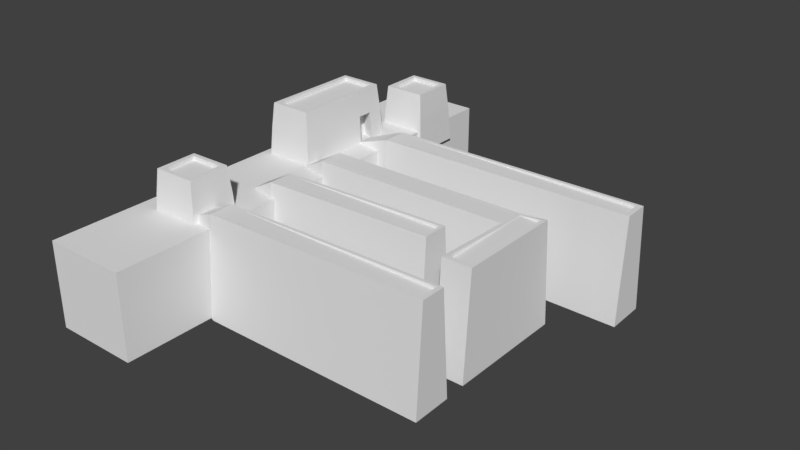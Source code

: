 # Source: Egyptian_Port.blend  (saved by Blender 2.78.0; exported with 4.5.12 LTS)
import bpy
from mathutils import Matrix  # noqa: F401  (used for matrix-valued properties, if any)

bpy.ops.wm.read_factory_settings(use_empty=True)
scene = bpy.context.scene
scene.name = 'Scene'

# ---- collections
col_collection_1 = bpy.data.collections.new('Collection 1'); scene.collection.children.link(col_collection_1)

# ---- world
world_world = bpy.data.worlds.new('World'); scene.world = world_world
world_world.color = (0.05088, 0.05088, 0.05088)
world_world.use_sun_shadow = False
world_world.sun_shadow_jitter_overblur = 0.0
world_world.cycles.sampling_method = 'MANUAL'

# ---- meshes
me_cube = bpy.data.meshes.new('Cube')
me_cube.from_pydata([(-1.0, -1.0, -1.0), (-1.0, -1.0, 1.0), (-1.0, 1.0, -1.0), (-1.0, 1.0, 1.0), (1.0, -1.0, -1.0), (1.0, -1.0, 1.0), (1.0, 1.0, -1.0), (1.0, 1.0, 1.0)], [], [(0, 1, 3, 2), (2, 3, 7, 6), (6, 7, 5, 4), (4, 5, 1, 0), (2, 6, 4, 0), (7, 3, 1, 5)])
_uv = me_cube.uv_layers.new(name='UVMap')
_uv.uv.foreach_set('vector', [1.054, -0.0544, -0.0544, -0.0544, -0.0544, -1.163, 1.054, -1.163, -0.0544, 1.054, -1.163, 1.054, -1.163, -0.0544, -0.0544, -0.0544, -0.0544, -0.0544, -1.163, -0.0544, -1.163, -1.163, -0.0544, -1.163, -0.0544, 1.054, -0.0544, -0.0544, 1.054, -0.0544, 1.054, 1.054, 2.163, -0.0544, 1.054, -0.0544, 1.054, -1.163, 2.163, -1.163, -0.0544, 1.054, -0.0544, 2.163, -1.163, 2.163, -1.163, 1.054])
me_cube.use_remesh_preserve_volume = False
me_cube.use_remesh_preserve_attributes = False
me_cube.use_mirror_vertex_groups = False
me_cube.update()
me_cube_052 = bpy.data.meshes.new('Cube.052')
me_cube_052.from_pydata([(-0.03838, -0.04021, -0.02259), (-0.03162, -0.03345, 0.07063), (-0.03838, 0.03797, -0.02259), (-0.03162, 0.03121, 0.07063), (0.0398, -0.04021, -0.02259), (0.03303, -0.03345, 0.07063), (0.0398, 0.03797, -0.02259), (0.03303, 0.03121, 0.07063), (-0.02494, -0.02677, 0.07063), (-0.02494, 0.02453, 0.07063), (0.02636, 0.02453, 0.07063), (0.02636, -0.02677, 0.07063), (-0.02494, -0.02677, 0.06473), (-0.02494, 0.02453, 0.06473), (0.02636, 0.02453, 0.06473), (0.02636, -0.02677, 0.06473), (0.01374, 0.03797, -0.02259), (-0.01232, 0.03797, -0.02259), (-0.01007, 0.03121, 0.07063), (0.01148, 0.03121, 0.07063), (-0.01232, -0.04021, -0.02259), (0.01374, -0.04021, -0.02259), (0.01148, -0.03345, 0.07063), (-0.01007, -0.03345, 0.07063), (-0.007842, 0.02453, 0.07063), (0.009257, 0.02453, 0.07063), (0.009257, -0.02677, 0.07063), (-0.007842, -0.02677, 0.07063), (-0.007842, 0.02453, 0.06473), (0.009257, 0.02453, 0.06473), (0.009257, -0.02677, 0.06473), (-0.007842, -0.02677, 0.06473), (-0.035, -0.03683, 0.03154), (-0.035, 0.03459, 0.03154), (0.03642, 0.03459, 0.03154), (0.03642, -0.03683, 0.03154), (0.01261, -0.03683, 0.03154), (-0.01119, -0.03683, 0.03154), (-0.01119, 0.03459, 0.03154), (0.01261, 0.03459, 0.03154), (-0.0195, -0.01968, -0.02412), (0.02091, -0.01968, -0.02412), (0.01916, -0.0163, 0.03001), (-0.01775, -0.0163, 0.03001)], [], [(32, 1, 3, 33), (39, 19, 7, 34), (34, 7, 5, 35), (37, 23, 1, 32), (16, 6, 4, 21), (18, 3, 9, 24), (11, 10, 14, 15), (5, 7, 10, 11), (3, 1, 8, 9), (22, 5, 11, 26), (28, 13, 12, 31), (9, 8, 12, 13), (26, 11, 15, 30), (24, 9, 13, 28), (10, 25, 29, 14), (25, 24, 28, 29), (8, 27, 31, 12), (27, 26, 30, 31), (14, 29, 30, 15), (29, 28, 31, 30), (1, 23, 27, 8), (23, 22, 26, 27), (7, 19, 25, 10), (19, 18, 24, 25), (2, 17, 20, 0), (17, 16, 21, 20), (35, 5, 22, 36), (36, 22, 23, 37), (33, 3, 18, 38), (38, 18, 19, 39), (17, 38, 39, 16), (2, 33, 38, 17), (36, 37, 43, 42), (4, 35, 36, 21), (20, 37, 32, 0), (6, 34, 35, 4), (16, 39, 34, 6), (0, 32, 33, 2), (41, 42, 43, 40), (37, 20, 40, 43), (20, 21, 41, 40), (21, 36, 42, 41)])
_uv = me_cube_052.uv_layers.new(name='UVMap')
_uv.uv.foreach_set('vector', [-1.356, 0.7492, -1.301, 0.02952, -0.2471, 0.02952, -0.192, 0.7492, -0.58, -0.6908, -0.5984, -1.411, -0.2471, -1.411, -0.192, -0.6908, -0.08181, 0.7492, -0.0267, 0.02952, 1.027, 0.02952, 1.082, 0.7492, 0.6941, -0.6908, 0.6758, -1.411, 1.027, -1.411, 1.082, -0.6908, 1.137, -0.9324, 1.137, -1.411, 2.411, -1.411, 2.411, -0.9324, 2.191, 0.8212, 2.191, 1.217, 2.082, 1.094, 2.082, 0.7803, 0.169, 2.411, 0.169, 1.469, 0.2651, 1.469, 0.2651, 2.411, 1.137, 0.02952, 2.191, 0.02952, 2.082, 0.1522, 1.246, 0.1522, 2.191, 1.217, 1.137, 1.217, 1.246, 1.094, 2.082, 1.094, 1.137, 0.4253, 1.137, 0.02952, 1.246, 0.1522, 1.246, 0.4662, 1.973, 1.845, 1.973, 2.159, 1.137, 2.159, 1.137, 1.845, 0.2651, 2.411, 0.2651, 1.469, 0.3613, 1.469, 0.3613, 2.411, 0.3613, 1.783, 0.3613, 1.469, 0.4573, 1.469, 0.4573, 1.783, 0.5534, 2.097, 0.5534, 2.411, 0.4573, 2.411, 0.4573, 2.097, 0.5534, 1.469, 0.5534, 1.783, 0.4573, 1.783, 0.4573, 1.469, 0.5534, 1.783, 0.5534, 2.097, 0.4573, 2.097, 0.4573, 1.783, 0.3613, 2.411, 0.3613, 2.097, 0.4573, 2.097, 0.4573, 2.411, 0.3613, 2.097, 0.3613, 1.783, 0.4573, 1.783, 0.4573, 2.097, 1.973, 1.217, 1.973, 1.531, 1.137, 1.531, 1.137, 1.217, 1.973, 1.531, 1.973, 1.845, 1.137, 1.845, 1.137, 1.531, 1.137, 1.217, 1.137, 0.8212, 1.246, 0.7803, 1.246, 1.094, 1.137, 0.8212, 1.137, 0.4253, 1.246, 0.4662, 1.246, 0.7803, 2.191, 0.02952, 2.191, 0.4253, 2.082, 0.4662, 2.082, 0.1522, 2.191, 0.4253, 2.191, 0.8212, 2.082, 0.7803, 2.082, 0.4662, 1.137, 0.02475, 1.137, -0.4538, 2.411, -0.4538, 2.411, 0.02475, 1.137, -0.4538, 1.137, -0.9324, 2.411, -0.9324, 2.411, -0.4538, -0.08183, -0.6908, -0.02674, -1.411, 0.3245, -1.411, 0.3062, -0.6908, 0.3062, -0.6908, 0.3245, -1.411, 0.6758, -1.411, 0.6941, -0.6908, -1.356, -0.6908, -1.301, -1.411, -0.9496, -1.411, -0.968, -0.6908, -0.968, -0.6908, -0.9496, -1.411, -0.5984, -1.411, -0.58, -0.6908, -0.9863, 0.02952, -0.968, -0.6908, -0.58, -0.6908, -0.5616, 0.02952, -1.411, 0.02952, -1.356, -0.6908, -0.968, -0.6908, -0.9863, 0.02952, 0.169, 1.469, 0.169, 1.906, -0.1196, 1.906, -0.1196, 1.469, -0.1369, 0.02952, -0.08183, -0.6908, 0.3062, -0.6908, 0.2878, 0.02952, 0.7125, 0.02952, 0.6941, -0.6908, 1.082, -0.6908, 1.137, 0.02952, -0.1369, 1.469, -0.08181, 0.7492, 1.082, 0.7492, 1.137, 1.469, -0.5616, 0.02952, -0.58, -0.6908, -0.192, -0.6908, -0.1369, 0.02952, -1.411, 1.469, -1.356, 0.7492, -0.192, 0.7492, -0.1369, 1.469, 0.3642, 0.7055, 0.3647, 0.6871, 0.3746, 0.6871, 0.3751, 0.7055, -0.6971, 2.188, -0.6971, 1.469, -0.4079, 1.469, -0.4079, 2.188, -0.1196, 1.469, -0.1196, 1.947, -0.4079, 1.947, -0.4079, 1.469, -0.6971, 1.469, -0.6971, 2.188, -0.9863, 2.188, -0.9863, 1.469])
me_cube_052.use_remesh_preserve_volume = False
me_cube_052.use_remesh_preserve_attributes = False
me_cube_052.use_mirror_vertex_groups = False
me_cube_052.update()
me_cube_016 = bpy.data.meshes.new('Cube.016')
me_cube_016.from_pydata([(0.03727, -0.1624, -0.06625), (0.02285, -0.1629, 0.1425), (-0.04098, -0.1654, -0.06625), (-0.02656, -0.1648, 0.1425), (0.01994, 0.1861, -0.06625), (0.005521, 0.1855, 0.1364), (-0.05831, 0.1831, -0.06625), (-0.04389, 0.1836, 0.1364), (0.01621, -0.1565, 0.1425), (-0.02057, -0.1579, 0.1425), (-0.03725, 0.1772, 0.1364), (-0.000467, 0.1786, 0.1364), (0.01621, -0.1565, 0.1366), (-0.02057, -0.1579, 0.1366), (-0.03725, 0.1772, 0.1366), (-0.000467, 0.1786, 0.1366), (-0.03898, 0.2346, 0.1084), (-0.04941, 0.2342, -0.03816), (0.007155, 0.2364, -0.03816), (-0.003269, 0.236, 0.1084)], [], [(0, 1, 3, 2), (2, 3, 7, 6), (7, 5, 19, 16), (4, 5, 1, 0), (2, 6, 4, 0), (5, 7, 10, 11), (11, 10, 14, 15), (3, 1, 8, 9), (1, 5, 11, 8), (7, 3, 9, 10), (14, 13, 12, 15), (9, 8, 12, 13), (8, 11, 15, 12), (10, 9, 13, 14), (17, 16, 19, 18), (6, 7, 16, 17), (5, 4, 18, 19), (4, 6, 17, 18)])
_uv = me_cube_016.uv_layers.new(name='UVMap')
_uv.uv.foreach_set('vector', [-0.1521, 2.699, -0.04538, 1.189, 0.3202, 1.189, 0.4269, 2.699, 1.394, 1.189, -0.1521, 1.189, -0.1089, -1.329, 1.393, -1.329, 2.339, -1.316, 1.973, -1.311, 2.02, -1.696, 2.284, -1.699, -1.694, -1.328, -0.1916, -1.328, -0.1521, 1.191, -1.699, 1.191, 1.394, 1.149, 1.394, -1.293, 1.973, -1.287, 1.973, 1.156, 1.973, -1.311, 2.339, -1.316, 2.292, -1.267, 2.02, -1.264, 0.4716, 1.189, 0.4716, 1.455, 0.4707, 1.455, 0.4707, 1.189, 2.339, 1.201, 1.973, 1.205, 2.02, 1.157, 2.292, 1.154, 1.973, 1.205, 1.973, -1.311, 2.02, -1.264, 2.02, 1.157, 2.339, -1.316, 2.339, 1.201, 2.292, 1.154, 2.292, -1.267, 2.339, 0.7217, 2.339, -1.696, 2.611, -1.699, 2.611, 0.7187, 0.4269, 1.455, 0.4269, 1.189, 0.4707, 1.189, 0.4707, 1.455, 2.699, -1.699, 2.698, 0.7241, 2.699, 0.724, 2.655, -1.698, 2.654, -1.699, 2.655, 0.7251, 2.611, 0.7242, 2.655, -1.699, 1.394, 2.215, 1.472, 1.156, 1.736, 1.156, 1.813, 2.215, 1.393, -1.329, -0.1089, -1.329, 0.0958, -1.699, 1.181, -1.699, -0.1916, -1.328, -1.694, -1.328, -1.482, -1.698, -0.3962, -1.699, 1.973, -1.287, 1.394, -1.293, 1.48, -1.699, 1.898, -1.694])
me_cube_016.use_remesh_preserve_volume = False
me_cube_016.use_remesh_preserve_attributes = False
me_cube_016.use_mirror_vertex_groups = False
me_cube_016.update()
me_cube_050 = bpy.data.meshes.new('Cube.050')
me_cube_050.from_pydata([(0.03727, -0.1624, -0.06625), (0.02285, -0.1629, 0.1425), (-0.04098, -0.1654, -0.06625), (-0.02656, -0.1648, 0.1425), (0.01994, 0.1861, -0.06625), (0.005521, 0.1855, 0.1364), (-0.05831, 0.1831, -0.06625), (-0.04389, 0.1836, 0.1364), (0.01621, -0.1565, 0.1425), (-0.02057, -0.1579, 0.1425), (-0.03725, 0.1772, 0.1364), (-0.000467, 0.1786, 0.1364), (0.01621, -0.1565, 0.1366), (-0.02057, -0.1579, 0.1366), (-0.03725, 0.1772, 0.1366), (-0.000467, 0.1786, 0.1366), (-0.03898, 0.2346, 0.1084), (-0.04941, 0.2342, -0.03816), (0.007155, 0.2364, -0.03816), (-0.003269, 0.236, 0.1084)], [], [(0, 1, 3, 2), (2, 3, 7, 6), (7, 5, 19, 16), (4, 5, 1, 0), (2, 6, 4, 0), (5, 7, 10, 11), (11, 10, 14, 15), (3, 1, 8, 9), (1, 5, 11, 8), (7, 3, 9, 10), (14, 13, 12, 15), (9, 8, 12, 13), (8, 11, 15, 12), (10, 9, 13, 14), (17, 16, 19, 18), (6, 7, 16, 17), (5, 4, 18, 19), (4, 6, 17, 18)])
_uv = me_cube_050.uv_layers.new(name='UVMap')
_uv.uv.foreach_set('vector', [-0.1521, 2.699, -0.04538, 1.189, 0.3202, 1.189, 0.4269, 2.699, 1.394, 1.189, -0.1521, 1.189, -0.1089, -1.329, 1.393, -1.329, 2.339, -1.316, 1.973, -1.311, 2.02, -1.696, 2.284, -1.699, -1.694, -1.328, -0.1916, -1.328, -0.1521, 1.191, -1.699, 1.191, 1.394, 1.149, 1.394, -1.293, 1.973, -1.287, 1.973, 1.156, 1.973, -1.311, 2.339, -1.316, 2.292, -1.267, 2.02, -1.264, 0.4716, 1.189, 0.4716, 1.455, 0.4707, 1.455, 0.4707, 1.189, 2.339, 1.201, 1.973, 1.205, 2.02, 1.157, 2.292, 1.154, 1.973, 1.205, 1.973, -1.311, 2.02, -1.264, 2.02, 1.157, 2.339, -1.316, 2.339, 1.201, 2.292, 1.154, 2.292, -1.267, 2.339, 0.7217, 2.339, -1.696, 2.611, -1.699, 2.611, 0.7187, 0.4269, 1.455, 0.4269, 1.189, 0.4707, 1.189, 0.4707, 1.455, 2.699, -1.699, 2.698, 0.7241, 2.699, 0.724, 2.655, -1.698, 2.654, -1.699, 2.655, 0.7251, 2.611, 0.7242, 2.655, -1.699, 1.394, 2.215, 1.472, 1.156, 1.736, 1.156, 1.813, 2.215, 1.393, -1.329, -0.1089, -1.329, 0.0958, -1.699, 1.181, -1.699, -0.1916, -1.328, -1.694, -1.328, -1.482, -1.698, -0.3962, -1.699, 1.973, -1.287, 1.394, -1.293, 1.48, -1.699, 1.898, -1.694])
me_cube_050.use_remesh_preserve_volume = False
me_cube_050.use_remesh_preserve_attributes = False
me_cube_050.use_mirror_vertex_groups = False
me_cube_050.update()
me_cube_049 = bpy.data.meshes.new('Cube.049')
me_cube_049.from_pydata([(0.03727, -0.1624, -0.06625), (0.02285, -0.1629, 0.1425), (-0.04098, -0.1654, -0.06625), (-0.02656, -0.1648, 0.1425), (0.01994, 0.1861, -0.06625), (0.005521, 0.1855, 0.1364), (-0.05831, 0.1831, -0.06625), (-0.04389, 0.1836, 0.1364), (0.01621, -0.1565, 0.1425), (-0.02057, -0.1579, 0.1425), (-0.03725, 0.1772, 0.1364), (-0.000467, 0.1786, 0.1364), (0.01621, -0.1565, 0.1366), (-0.02057, -0.1579, 0.1366), (-0.03725, 0.1772, 0.1366), (-0.000467, 0.1786, 0.1366), (-0.03898, 0.2346, 0.1084), (-0.04941, 0.2342, -0.03816), (0.007155, 0.2364, -0.03816), (-0.003269, 0.236, 0.1084)], [], [(0, 1, 3, 2), (2, 3, 7, 6), (7, 5, 19, 16), (4, 5, 1, 0), (2, 6, 4, 0), (5, 7, 10, 11), (11, 10, 14, 15), (3, 1, 8, 9), (1, 5, 11, 8), (7, 3, 9, 10), (14, 13, 12, 15), (9, 8, 12, 13), (8, 11, 15, 12), (10, 9, 13, 14), (17, 16, 19, 18), (6, 7, 16, 17), (5, 4, 18, 19), (4, 6, 17, 18)])
_uv = me_cube_049.uv_layers.new(name='UVMap')
_uv.uv.foreach_set('vector', [-0.1521, 2.699, -0.04538, 1.189, 0.3202, 1.189, 0.4269, 2.699, 1.394, 1.189, -0.1521, 1.189, -0.1089, -1.329, 1.393, -1.329, 2.339, -1.316, 1.973, -1.311, 2.02, -1.696, 2.284, -1.699, -1.694, -1.328, -0.1916, -1.328, -0.1521, 1.191, -1.699, 1.191, 1.394, 1.149, 1.394, -1.293, 1.973, -1.287, 1.973, 1.156, 1.973, -1.311, 2.339, -1.316, 2.292, -1.267, 2.02, -1.264, 0.4716, 1.189, 0.4716, 1.455, 0.4707, 1.455, 0.4707, 1.189, 2.339, 1.201, 1.973, 1.205, 2.02, 1.157, 2.292, 1.154, 1.973, 1.205, 1.973, -1.311, 2.02, -1.264, 2.02, 1.157, 2.339, -1.316, 2.339, 1.201, 2.292, 1.154, 2.292, -1.267, 2.339, 0.7217, 2.339, -1.696, 2.611, -1.699, 2.611, 0.7187, 0.4269, 1.455, 0.4269, 1.189, 0.4707, 1.189, 0.4707, 1.455, 2.699, -1.699, 2.698, 0.7241, 2.699, 0.724, 2.655, -1.698, 2.654, -1.699, 2.655, 0.7251, 2.611, 0.7242, 2.655, -1.699, 1.394, 2.215, 1.472, 1.156, 1.736, 1.156, 1.813, 2.215, 1.393, -1.329, -0.1089, -1.329, 0.0958, -1.699, 1.181, -1.699, -0.1916, -1.328, -1.694, -1.328, -1.482, -1.698, -0.3962, -1.699, 1.973, -1.287, 1.394, -1.293, 1.48, -1.699, 1.898, -1.694])
me_cube_049.use_remesh_preserve_volume = False
me_cube_049.use_remesh_preserve_attributes = False
me_cube_049.use_mirror_vertex_groups = False
me_cube_049.update()
me_cube_047 = bpy.data.meshes.new('Cube.047')
me_cube_047.from_pydata([(0.03914, -0.2148, -0.06625), (0.02472, -0.2153, 0.1368), (-0.03911, -0.2178, -0.06625), (-0.02469, -0.2172, 0.1368), (0.01994, 0.1861, -0.06625), (0.005521, 0.1855, 0.1364), (-0.05831, 0.1831, -0.06625), (-0.04389, 0.1836, 0.1364), (0.01807, -0.2089, 0.1368), (-0.01871, -0.2104, 0.1368), (-0.03725, 0.1772, 0.1364), (-0.000467, 0.1786, 0.1364), (0.01807, -0.2089, 0.1366), (-0.01871, -0.2104, 0.1366), (-0.03725, 0.1772, 0.1366), (-0.000467, 0.1786, 0.1366), (-0.03898, 0.2346, 0.1084), (-0.04941, 0.2342, -0.03816), (0.007155, 0.2364, -0.03816), (-0.003269, 0.236, 0.1084), (-0.03688, -0.2761, -0.06625), (0.04137, -0.2731, -0.06625), (0.02695, -0.2736, 0.1425), (-0.02246, -0.2755, 0.1425), (-0.185, -0.2233, 0.1421), (-0.1995, -0.2239, -0.06665), (-0.1828, -0.2817, 0.1421), (-0.1972, -0.2822, -0.06665), (0.01858, -0.2237, 0.1368), (-0.02715, -0.2254, 0.1368), (0.02022, -0.2658, 0.1425), (-0.02551, -0.2676, 0.1425), (-0.1739, -0.2732, 0.1421), (-0.1755, -0.231, 0.1421), (0.01858, -0.2237, 0.1362), (-0.02715, -0.2254, 0.1362), (0.02023, -0.2658, 0.1362), (-0.0255, -0.2676, 0.1362), (-0.1739, -0.2732, 0.1358), (-0.1755, -0.231, 0.1358)], [], [(2, 20, 27, 25), (2, 3, 7, 6), (7, 5, 19, 16), (4, 5, 1, 0), (2, 6, 4, 0), (5, 7, 10, 11), (11, 10, 14, 15), (3, 1, 8, 9), (1, 5, 11, 8), (7, 3, 9, 10), (14, 13, 12, 15), (9, 8, 12, 13), (8, 11, 15, 12), (10, 9, 13, 14), (17, 16, 19, 18), (6, 7, 16, 17), (5, 4, 18, 19), (4, 6, 17, 18), (21, 22, 23, 20), (0, 1, 22, 21), (23, 22, 30, 31), (2, 0, 21, 20), (24, 25, 27, 26), (3, 2, 25, 24), (26, 23, 31, 32), (20, 23, 26, 27), (33, 32, 38, 39), (32, 31, 37, 38), (24, 26, 32, 33), (3, 24, 33, 29), (1, 3, 29, 28), (22, 1, 28, 30), (34, 35, 37, 36), (37, 35, 39, 38), (28, 29, 35, 34), (29, 33, 39, 35), (30, 28, 34, 36), (31, 30, 36, 37)])
_uv = me_cube_047.uv_layers.new(name='UVMap')
_uv.uv.foreach_set('vector', [-0.6539, 0.3649, -0.6539, 0.637, -1.514, 0.6371, -1.514, 0.365, -0.4235, 2.514, -1.514, 2.514, -1.513, 0.8767, -0.4242, 0.8767, 0.05255, -1.27, -0.2125, -1.27, -0.176, -1.514, 0.01553, -1.514, 0.8942, -1.274, 1.983, -1.274, 1.982, 0.364, 0.8914, 0.364, -0.6539, 0.3649, -0.6751, -1.261, -0.2554, -1.261, -0.2341, 0.365, -0.2125, -1.27, 0.05255, -1.27, 0.01826, -1.239, -0.179, -1.239, -0.3017, 0.6371, -0.3017, 0.81, -0.3023, 0.81, -0.3023, 0.6371, 0.03092, 0.3671, -0.2341, 0.3671, -0.1998, 0.3361, -0.002549, 0.3361, -0.2341, 0.3671, -0.2125, -1.27, -0.179, -1.239, -0.1998, 0.3361, 0.05255, -1.27, 0.03092, 0.3671, -0.002549, 0.3361, 0.01826, -1.239, 2.012, 0.06289, 2.012, -1.512, 2.209, -1.514, 2.209, 0.06089, -0.3564, 0.81, -0.3564, 0.6371, -0.3553, 0.6371, -0.3553, 0.81, 2.512, 0.7493, 2.513, -0.8258, 2.512, -0.8258, 2.513, 0.7493, 2.514, 0.0618, 2.513, -1.514, 2.514, -1.514, 2.513, 0.0618, 2.209, -0.8258, 2.265, -1.514, 2.457, -1.514, 2.513, -0.8258, -0.4242, 0.8767, -1.513, 0.8767, -1.364, 0.6371, -0.5773, 0.6371, 1.983, -1.274, 0.8942, -1.274, 1.047, -1.514, 1.834, -1.514, -0.2554, -1.261, -0.6751, -1.261, -0.6168, -1.514, -0.3134, -1.514, 2.01, 1.76, 0.8915, 1.693, 0.891, 1.461, 2.01, 1.392, 0.8914, 0.364, 1.982, 0.364, 2.012, 0.638, 0.891, 0.638, 0.03096, 0.6422, -0.2341, 0.6422, -0.1996, 0.6045, 0.04567, 0.6043, -0.6539, 0.3649, -0.2341, 0.365, -0.2342, 0.6371, -0.6539, 0.637, 2.01, 1.621, 2.01, 0.6382, 2.323, 0.638, 2.323, 1.621, -0.2341, 1.652, -0.232, 0.6961, 0.6258, 0.6422, 0.6258, 1.625, 0.891, 0.6421, 0.03096, 0.6422, 0.04567, 0.6043, 0.8416, 0.6039, 2.01, 1.392, 0.891, 1.461, 0.8917, 0.7074, 2.01, 0.638, -0.2682, 0.6371, -0.2682, 0.8351, -0.3017, 0.8351, -0.3017, 0.6371, -0.2677, 1.55, -0.2682, 0.852, -0.2346, 0.8521, -0.2341, 1.55, 0.891, 0.3682, 0.891, 0.6421, 0.8416, 0.6039, 0.8418, 0.4059, 0.03092, 0.3671, 0.891, 0.3682, 0.8418, 0.4059, 0.04579, 0.4052, -0.2341, 0.3671, 0.03092, 0.3671, 0.04579, 0.4052, -0.1995, 0.4053, -0.2341, 0.6422, -0.2341, 0.3671, -0.1995, 0.4053, -0.1996, 0.6045, 0.8517, 0.6425, 0.8517, 0.8575, 0.6258, 0.8572, 0.6259, 0.6422, 0.6258, 0.8572, 0.8517, 0.8575, 0.8517, 1.555, 0.6259, 1.555, -0.4199, 0.6371, -0.4196, 0.8521, -0.4224, 0.852, -0.4228, 0.6371, -0.4196, 0.8521, -0.3899, 1.55, -0.4235, 1.55, -0.4224, 0.852, -0.3899, 0.8352, -0.3593, 0.6371, -0.3564, 0.6371, -0.3564, 0.8351, -0.2682, 0.852, -0.2677, 0.6371, -0.2341, 0.6371, -0.2346, 0.8521])
me_cube_047.use_remesh_preserve_volume = False
me_cube_047.use_remesh_preserve_attributes = False
me_cube_047.use_mirror_vertex_groups = False
me_cube_047.update()
me_cube_051 = bpy.data.meshes.new('Cube.051')
me_cube_051.from_pydata([(-0.03838, -0.04021, -0.02259), (-0.03162, -0.03345, 0.07063), (-0.03838, 0.03797, -0.02259), (-0.03162, 0.03121, 0.07063), (0.0398, -0.04021, -0.02259), (0.03303, -0.03345, 0.07063), (0.0398, 0.03797, -0.02259), (0.03303, 0.03121, 0.07063), (-0.02494, -0.02677, 0.07063), (-0.02494, 0.02453, 0.07063), (0.02636, 0.02453, 0.07063), (0.02636, -0.02677, 0.07063), (-0.02494, -0.02677, 0.06473), (-0.02494, 0.02453, 0.06473), (0.02636, 0.02453, 0.06473), (0.02636, -0.02677, 0.06473), (0.01374, 0.03797, -0.02259), (-0.01232, 0.03797, -0.02259), (-0.01007, 0.03121, 0.07063), (0.01148, 0.03121, 0.07063), (-0.01232, -0.04021, -0.02259), (0.01374, -0.04021, -0.02259), (0.01148, -0.03345, 0.07063), (-0.01007, -0.03345, 0.07063), (-0.007842, 0.02453, 0.07063), (0.009257, 0.02453, 0.07063), (0.009257, -0.02677, 0.07063), (-0.007842, -0.02677, 0.07063), (-0.007842, 0.02453, 0.06473), (0.009257, 0.02453, 0.06473), (0.009257, -0.02677, 0.06473), (-0.007842, -0.02677, 0.06473), (-0.035, -0.03683, 0.03154), (-0.035, 0.03459, 0.03154), (0.03642, 0.03459, 0.03154), (0.03642, -0.03683, 0.03154), (0.01261, -0.03683, 0.03154), (-0.01119, -0.03683, 0.03154), (-0.01119, 0.03459, 0.03154), (0.01261, 0.03459, 0.03154), (-0.0195, -0.01968, -0.02412), (0.02091, -0.01968, -0.02412), (0.01916, -0.0163, 0.03001), (-0.01775, -0.0163, 0.03001)], [], [(32, 1, 3, 33), (39, 19, 7, 34), (34, 7, 5, 35), (37, 23, 1, 32), (16, 6, 4, 21), (18, 3, 9, 24), (11, 10, 14, 15), (5, 7, 10, 11), (3, 1, 8, 9), (22, 5, 11, 26), (28, 13, 12, 31), (9, 8, 12, 13), (26, 11, 15, 30), (24, 9, 13, 28), (10, 25, 29, 14), (25, 24, 28, 29), (8, 27, 31, 12), (27, 26, 30, 31), (14, 29, 30, 15), (29, 28, 31, 30), (1, 23, 27, 8), (23, 22, 26, 27), (7, 19, 25, 10), (19, 18, 24, 25), (2, 17, 20, 0), (17, 16, 21, 20), (35, 5, 22, 36), (36, 22, 23, 37), (33, 3, 18, 38), (38, 18, 19, 39), (17, 38, 39, 16), (2, 33, 38, 17), (36, 37, 43, 42), (4, 35, 36, 21), (20, 37, 32, 0), (6, 34, 35, 4), (16, 39, 34, 6), (0, 32, 33, 2), (41, 42, 43, 40), (37, 20, 40, 43), (20, 21, 41, 40), (21, 36, 42, 41)])
_uv = me_cube_051.uv_layers.new(name='UVMap')
_uv.uv.foreach_set('vector', [-1.356, 0.7492, -1.301, 0.02952, -0.2471, 0.02952, -0.192, 0.7492, -0.58, -0.6908, -0.5984, -1.411, -0.2471, -1.411, -0.192, -0.6908, -0.08181, 0.7492, -0.0267, 0.02952, 1.027, 0.02952, 1.082, 0.7492, 0.6941, -0.6908, 0.6758, -1.411, 1.027, -1.411, 1.082, -0.6908, 1.137, -0.9324, 1.137, -1.411, 2.411, -1.411, 2.411, -0.9324, 2.191, 0.8212, 2.191, 1.217, 2.082, 1.094, 2.082, 0.7803, 0.169, 2.411, 0.169, 1.469, 0.2651, 1.469, 0.2651, 2.411, 1.137, 0.02952, 2.191, 0.02952, 2.082, 0.1522, 1.246, 0.1522, 2.191, 1.217, 1.137, 1.217, 1.246, 1.094, 2.082, 1.094, 1.137, 0.4253, 1.137, 0.02952, 1.246, 0.1522, 1.246, 0.4662, 1.973, 1.845, 1.973, 2.159, 1.137, 2.159, 1.137, 1.845, 0.2651, 2.411, 0.2651, 1.469, 0.3613, 1.469, 0.3613, 2.411, 0.3613, 1.783, 0.3613, 1.469, 0.4573, 1.469, 0.4573, 1.783, 0.5534, 2.097, 0.5534, 2.411, 0.4573, 2.411, 0.4573, 2.097, 0.5534, 1.469, 0.5534, 1.783, 0.4573, 1.783, 0.4573, 1.469, 0.5534, 1.783, 0.5534, 2.097, 0.4573, 2.097, 0.4573, 1.783, 0.3613, 2.411, 0.3613, 2.097, 0.4573, 2.097, 0.4573, 2.411, 0.3613, 2.097, 0.3613, 1.783, 0.4573, 1.783, 0.4573, 2.097, 1.973, 1.217, 1.973, 1.531, 1.137, 1.531, 1.137, 1.217, 1.973, 1.531, 1.973, 1.845, 1.137, 1.845, 1.137, 1.531, 1.137, 1.217, 1.137, 0.8212, 1.246, 0.7803, 1.246, 1.094, 1.137, 0.8212, 1.137, 0.4253, 1.246, 0.4662, 1.246, 0.7803, 2.191, 0.02952, 2.191, 0.4253, 2.082, 0.4662, 2.082, 0.1522, 2.191, 0.4253, 2.191, 0.8212, 2.082, 0.7803, 2.082, 0.4662, 1.137, 0.02475, 1.137, -0.4538, 2.411, -0.4538, 2.411, 0.02475, 1.137, -0.4538, 1.137, -0.9324, 2.411, -0.9324, 2.411, -0.4538, -0.08183, -0.6908, -0.02674, -1.411, 0.3245, -1.411, 0.3062, -0.6908, 0.3062, -0.6908, 0.3245, -1.411, 0.6758, -1.411, 0.6941, -0.6908, -1.356, -0.6908, -1.301, -1.411, -0.9496, -1.411, -0.968, -0.6908, -0.968, -0.6908, -0.9496, -1.411, -0.5984, -1.411, -0.58, -0.6908, -0.9863, 0.02952, -0.968, -0.6908, -0.58, -0.6908, -0.5616, 0.02952, -1.411, 0.02952, -1.356, -0.6908, -0.968, -0.6908, -0.9863, 0.02952, 0.169, 1.469, 0.169, 1.906, -0.1196, 1.906, -0.1196, 1.469, -0.1369, 0.02952, -0.08183, -0.6908, 0.3062, -0.6908, 0.2878, 0.02952, 0.7125, 0.02952, 0.6941, -0.6908, 1.082, -0.6908, 1.137, 0.02952, -0.1369, 1.469, -0.08181, 0.7492, 1.082, 0.7492, 1.137, 1.469, -0.5616, 0.02952, -0.58, -0.6908, -0.192, -0.6908, -0.1369, 0.02952, -1.411, 1.469, -1.356, 0.7492, -0.192, 0.7492, -0.1369, 1.469, 0.3642, 0.7055, 0.3647, 0.6871, 0.3746, 0.6871, 0.3751, 0.7055, -0.6971, 2.188, -0.6971, 1.469, -0.4079, 1.469, -0.4079, 2.188, -0.1196, 1.469, -0.1196, 1.947, -0.4079, 1.947, -0.4079, 1.469, -0.6971, 1.469, -0.6971, 2.188, -0.9863, 2.188, -0.9863, 1.469])
me_cube_051.use_remesh_preserve_volume = False
me_cube_051.use_remesh_preserve_attributes = False
me_cube_051.use_mirror_vertex_groups = False
me_cube_051.update()
me_cube_053 = bpy.data.meshes.new('Cube.053')
me_cube_053.from_pydata([(-0.129, -0.03886, -0.02259), (-0.1223, -0.0321, 0.07063), (-0.129, 0.03932, -0.02259), (-0.1223, 0.03255, 0.07063), (0.0398, -0.04021, -0.02259), (0.03303, -0.03345, 0.07063), (0.0398, 0.03797, -0.02259), (0.03303, 0.03121, 0.07063), (-0.1156, -0.02542, 0.07063), (-0.1156, 0.02588, 0.07063), (0.02636, 0.02453, 0.07063), (0.02636, -0.02677, 0.07063), (-0.1156, -0.02542, 0.06473), (-0.1156, 0.02588, 0.06473), (0.02636, 0.02453, 0.06473), (0.02636, -0.02677, 0.06473), (0.01374, 0.03797, -0.02259), (-0.01232, 0.03797, -0.02259), (-0.01007, 0.03121, 0.07063), (0.01148, 0.03121, 0.07063), (-0.01232, -0.04021, -0.02259), (0.01374, -0.04021, -0.02259), (0.01148, -0.03345, 0.07063), (-0.01007, -0.03345, 0.07063), (-0.007842, 0.02453, 0.07063), (0.009257, 0.02453, 0.07063), (0.009257, -0.02677, 0.07063), (-0.007842, -0.02677, 0.07063), (-0.007842, 0.02453, 0.06473), (0.009257, 0.02453, 0.06473), (0.009257, -0.02677, 0.06473), (-0.007842, -0.02677, 0.06473), (-0.1257, -0.03548, 0.03154), (-0.1257, 0.03594, 0.03154), (0.03642, 0.03459, 0.03154), (0.03642, -0.03683, 0.03154), (0.01261, -0.03683, 0.03154), (-0.01119, -0.03683, 0.03154), (-0.01119, 0.03459, 0.03154), (0.01261, 0.03459, 0.03154), (-0.0195, -0.01968, -0.02412), (0.02091, -0.01968, -0.02412), (0.01916, -0.0163, 0.03001), (-0.01775, -0.0163, 0.03001)], [], [(32, 1, 3, 33), (39, 19, 7, 34), (34, 7, 5, 35), (37, 23, 1, 32), (16, 6, 4, 21), (18, 3, 9, 24), (11, 10, 14, 15), (5, 7, 10, 11), (3, 1, 8, 9), (22, 5, 11, 26), (28, 13, 12, 31), (9, 8, 12, 13), (26, 11, 15, 30), (24, 9, 13, 28), (10, 25, 29, 14), (25, 24, 28, 29), (8, 27, 31, 12), (27, 26, 30, 31), (14, 29, 30, 15), (29, 28, 31, 30), (1, 23, 27, 8), (23, 22, 26, 27), (7, 19, 25, 10), (19, 18, 24, 25), (2, 17, 20, 0), (17, 16, 21, 20), (35, 5, 22, 36), (36, 22, 23, 37), (33, 3, 18, 38), (38, 18, 19, 39), (17, 38, 39, 16), (2, 33, 38, 17), (36, 37, 43, 42), (4, 35, 36, 21), (20, 37, 32, 0), (6, 34, 35, 4), (16, 39, 34, 6), (0, 32, 33, 2), (41, 42, 43, 40), (37, 20, 40, 43), (20, 21, 41, 40), (21, 36, 42, 41)])
_uv = me_cube_053.uv_layers.new(name='UVMap')
_uv.uv.foreach_set('vector', [1.788, 1.427, 1.737, 2.019, 0.8141, 2.019, 0.7685, 1.427, -0.05461, -1.545, -0.6163, -1.528, -0.6162, -1.854, -0.05447, -1.905, 2.909, 1.427, 2.864, 2.019, 1.94, 2.019, 1.889, 1.427, -1.178, -1.184, -0.6167, -1.201, -0.6164, 0.4965, -1.178, 0.5473, 1.845, 0.204, 1.848, 0.598, 0.7284, 0.6074, 0.7254, 0.2134, 0.7171, 1.258, 0.7225, 2.955, 0.6276, 2.853, 0.6217, 1.224, -1.914, 1.371, -1.914, 0.5982, -1.829, 0.598, -1.829, 1.371, -0.2037, 0.598, 0.7225, 0.6065, 0.626, 0.7066, -0.1089, 0.6998, 0.7225, 2.955, -0.2037, 2.947, -0.1072, 2.847, 0.6276, 2.853, -0.2064, 0.9239, -0.2037, 0.598, -0.1089, 0.6998, -0.111, 0.9584, -0.2137, 1.122, -0.2091, 2.752, -0.944, 2.745, -0.9486, 1.115, -1.914, 2.145, -1.914, 1.371, -1.829, 1.372, -1.829, 2.145, 1.933, -1.697, 1.933, -1.955, 2.018, -1.955, 2.017, -1.697, 1.933, -1.438, 1.933, 0.1916, 1.848, 0.1916, 1.848, -1.438, 1.933, -1.955, 1.933, -1.697, 1.848, -1.697, 1.848, -1.955, 1.933, -1.697, 1.933, -1.438, 1.848, -1.438, 1.848, -1.697, 1.933, 0.1916, 1.933, -1.438, 2.017, -1.438, 2.018, 0.1916, 1.933, -1.438, 1.933, -1.697, 2.017, -1.697, 2.017, -1.438, -0.2091, 0.6053, -0.2114, 0.8639, -0.9463, 0.8565, -0.944, 0.598, -0.2114, 0.8639, -0.2137, 1.122, -0.9486, 1.115, -0.9463, 0.8565, -0.2037, 2.947, -0.2091, 1.25, -0.1132, 1.217, -0.1072, 2.847, -0.2091, 1.25, -0.2064, 0.9239, -0.111, 0.9584, -0.1132, 1.217, 0.7225, 0.6065, 0.7198, 0.9323, 0.6238, 0.9651, 0.626, 0.7066, 0.7198, 0.9323, 0.7171, 1.258, 0.6217, 1.224, 0.6238, 0.9651, 1.848, -1.955, 1.842, -0.1901, 0.7225, -0.1807, 0.7284, -1.946, 1.842, -0.1901, 1.845, 0.204, 0.7254, 0.2134, 0.7225, -0.1807, -1.178, -1.904, -0.6164, -1.852, -0.6166, -1.526, -1.178, -1.544, -1.178, -1.544, -0.6166, -1.526, -0.6167, -1.201, -1.178, -1.184, -0.05443, 0.5465, -0.6161, 0.4951, -0.6164, -1.202, -0.05474, -1.185, -0.05474, -1.185, -0.6164, -1.202, -0.6163, -1.528, -0.05461, -1.545, 0.7222, -1.167, -0.05474, -1.185, -0.05461, -1.545, 0.7223, -1.561, 0.7225, 0.598, -0.05443, 0.5465, -0.05474, -1.185, 0.7222, -1.167, 2.018, -1.496, 2.018, -1.856, 2.312, -1.955, 2.312, -1.397, -1.955, -1.955, -1.178, -1.904, -1.178, -1.544, -1.955, -1.561, -1.955, -1.167, -1.178, -1.184, -1.178, 0.5473, -1.955, 0.598, 2.955, 0.6074, 2.909, 1.427, 1.889, 1.427, 1.839, 0.6074, 0.7223, -1.561, -0.05461, -1.545, -0.05447, -1.905, 0.7225, -1.955, 1.839, 0.6074, 1.788, 1.427, 0.7685, 1.427, 0.7225, 0.6074, 0.3578, 0.7065, 0.3585, 0.6827, 0.3738, 0.6827, 0.3745, 0.7065, -1.225, 1.418, -1.225, 2.237, -1.527, 2.239, -1.527, 1.42, -1.829, 1.921, -1.829, 1.527, -1.535, 1.419, -1.535, 2.03, -1.527, 0.5996, -1.527, 1.419, -1.829, 1.417, -1.829, 0.598])
me_cube_053.use_remesh_preserve_volume = False
me_cube_053.use_remesh_preserve_attributes = False
me_cube_053.use_mirror_vertex_groups = False
me_cube_053.update()

# ---- objects
ob_cube = bpy.data.objects.new('Cube', me_cube)
ob_cube_003 = bpy.data.objects.new('Cube.003', me_cube_052)
ob_empty = bpy.data.objects.new('Empty', None)
ob_cube_024 = bpy.data.objects.new('Cube.024', me_cube_016)
ob_cube_002 = bpy.data.objects.new('Cube.002', me_cube_050)
ob_cube_001 = bpy.data.objects.new('Cube.001', me_cube_049)
ob_cube_000 = bpy.data.objects.new('Cube.000', me_cube_047)
ob_cube_025 = bpy.data.objects.new('Cube.025', me_cube_051)
ob_cube_045 = bpy.data.objects.new('Cube.045', me_cube_053)

# ---- transforms, parenting, visibility, modifiers, constraints
ob_cube.location = (-0.3829, 0.0, -0.0551)
ob_cube.scale = (0.06546, 0.3585, 0.06546)
ob_cube.lineart.crease_threshold = 0.0
ob_cube_003.location = (-0.3495, 0.2598, 0.0)
ob_cube_003.rotation_euler = (0.0, 0.0, -3.136)
ob_cube_003.lineart.crease_threshold = 0.0
ob_empty.location = (0.0, 0.0, 0.0)
ob_empty.empty_image_offset = (0.0, 0.0)
ob_empty.lineart.crease_threshold = 0.0
ob_cube_024.parent = ob_empty
ob_cube_024.location = (-0.1814, -0.05989, -0.0723)
ob_cube_024.rotation_euler = (0.0, -0.0, 1.535)
ob_cube_024.scale = (0.7733, 0.7733, 0.7733)
ob_cube_024.lineart.crease_threshold = 0.0
ob_cube_002.parent = ob_empty
ob_cube_002.location = (-0.1279, -0.1801, -0.0723)
ob_cube_002.rotation_euler = (0.0, -0.0, 1.535)
ob_cube_002.scale = (0.7738, 1.01, 0.7733)
ob_cube_002.lineart.crease_threshold = 0.0
ob_cube_001.parent = ob_empty
ob_cube_001.location = (-0.08252, 0.1526, -0.0723)
ob_cube_001.rotation_euler = (0.0, -0.0, 1.535)
ob_cube_001.scale = (0.774, 1.174, 0.7733)
ob_cube_001.lineart.crease_threshold = 0.0
ob_cube_000.parent = ob_empty
ob_cube_000.location = (-0.1772, 0.03669, -0.0723)
ob_cube_000.rotation_euler = (0.0, -0.0, 1.535)
ob_cube_000.scale = (0.7733, 0.7733, 0.7733)
ob_cube_000.lineart.crease_threshold = 0.0
ob_cube_025.location = (-0.3794, -0.1763, 0.0)
ob_cube_025.rotation_euler = (0.0, 0.0, -1.55)
ob_cube_025.lineart.crease_threshold = 0.0
ob_cube_045.location = (-0.3978, 0.1468, 0.02037)
ob_cube_045.rotation_euler = (0.0, -0.0, -4.703)
ob_cube_045.lineart.crease_threshold = 0.0

# ---- collection membership
col_collection_1.objects.link(ob_cube)
col_collection_1.objects.link(ob_cube_003)
col_collection_1.objects.link(ob_empty)
col_collection_1.objects.link(ob_cube_024)
col_collection_1.objects.link(ob_cube_002)
col_collection_1.objects.link(ob_cube_001)
col_collection_1.objects.link(ob_cube_000)
col_collection_1.objects.link(ob_cube_025)
col_collection_1.objects.link(ob_cube_045)

# ---- scene / render settings (as saved in the file)
scene.frame_start = 1; scene.frame_end = 250; scene.frame_set(1)
scene.render.engine = 'BLENDER_EEVEE_NEXT'
scene.render.resolution_percentage = 50
scene.render.dither_intensity = 0.0
scene.cycles.use_denoising = False
scene.cycles.samples = 128
scene.cycles.sampling_pattern = 'TABULATED_SOBOL'
scene.cycles.light_sampling_threshold = 0.0
scene.cycles.use_adaptive_sampling = False
scene.cycles.use_light_tree = False
scene.cycles.blur_glossy = 0.0
scene.cycles.sample_clamp_indirect = 0.0
scene.view_settings.view_transform = 'Standard'
bpy.context.view_layer.update()

# ---- added for rendering (the .blend has no active camera and no usable light): camera, sun
cam_auto = bpy.data.cameras.new('AutoCamera')
cam_auto.lens = 50.0
cam_auto.sensor_width = 36.0
cam_auto.clip_end = 1000.0
ob_auto_camera = bpy.data.objects.new('AutoCamera', cam_auto)
scene.collection.objects.link(ob_auto_camera)
ob_auto_camera.location = (0.697524, -1.03856, 0.675953)
ob_auto_camera.rotation_euler = (1.09748, -7.21219e-08, 0.694738)
scene.camera = ob_auto_camera
light_auto_sun = bpy.data.lights.new('AutoSun', 'SUN')
light_auto_sun.energy = 3.0
light_auto_sun.angle = 0.0523599
ob_auto_sun = bpy.data.objects.new('AutoSun', light_auto_sun)
scene.collection.objects.link(ob_auto_sun)
ob_auto_sun.rotation_euler = (0.872665, 0.174533, 0.523599)
bpy.context.view_layer.update()
